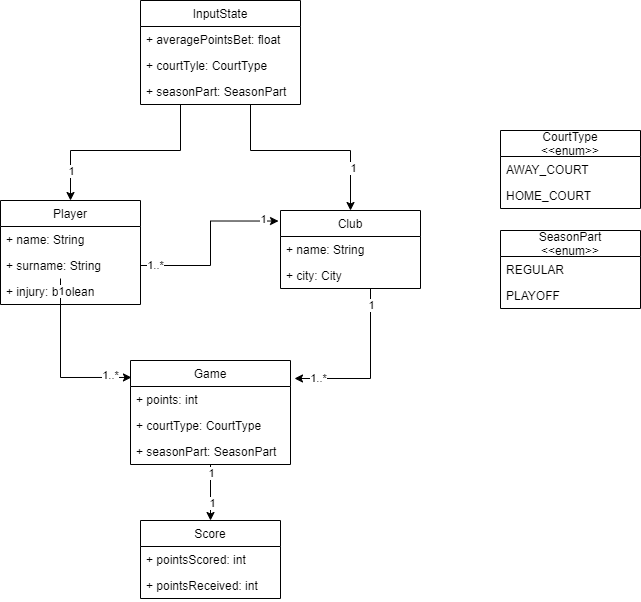

The diagram above was exported from draw.io. Its source (the exported page's mxGraphModel, read from the mxfile embedded in the PNG):
<mxGraphModel dx="1342" dy="875" grid="1" gridSize="10" guides="1" tooltips="1" connect="1" arrows="1" fold="1" page="1" pageScale="1" pageWidth="827" pageHeight="1169" math="0" shadow="0">
  <root>
    <mxCell id="WIyWlLk6GJQsqaUBKTNV-0" />
    <mxCell id="WIyWlLk6GJQsqaUBKTNV-1" parent="WIyWlLk6GJQsqaUBKTNV-0" />
    <mxCell id="UUibOiUJuBUrFnRdgAxK-29" style="edgeStyle=orthogonalEdgeStyle;rounded=0;orthogonalLoop=1;jettySize=auto;html=1;entryX=0.5;entryY=0;entryDx=0;entryDy=0;" parent="WIyWlLk6GJQsqaUBKTNV-1" source="UUibOiUJuBUrFnRdgAxK-10" target="UUibOiUJuBUrFnRdgAxK-14" edge="1">
      <mxGeometry relative="1" as="geometry">
        <Array as="points">
          <mxPoint x="274" y="210" />
          <mxPoint x="164" y="210" />
        </Array>
      </mxGeometry>
    </mxCell>
    <mxCell id="UUibOiUJuBUrFnRdgAxK-31" value="1" style="edgeLabel;html=1;align=center;verticalAlign=middle;resizable=0;points=[];" parent="UUibOiUJuBUrFnRdgAxK-29" vertex="1" connectable="0">
      <mxGeometry x="0.6117" y="-1" relative="1" as="geometry">
        <mxPoint x="1" y="10" as="offset" />
      </mxGeometry>
    </mxCell>
    <mxCell id="UUibOiUJuBUrFnRdgAxK-10" value="InputState" style="swimlane;fontStyle=0;childLayout=stackLayout;horizontal=1;startSize=26;fillColor=none;horizontalStack=0;resizeParent=1;resizeParentMax=0;resizeLast=0;collapsible=1;marginBottom=0;" parent="WIyWlLk6GJQsqaUBKTNV-1" vertex="1">
      <mxGeometry x="234" y="60" width="160" height="104" as="geometry" />
    </mxCell>
    <mxCell id="UUibOiUJuBUrFnRdgAxK-11" value="+ averagePointsBet: float" style="text;strokeColor=none;fillColor=none;align=left;verticalAlign=top;spacingLeft=4;spacingRight=4;overflow=hidden;rotatable=0;points=[[0,0.5],[1,0.5]];portConstraint=eastwest;" parent="UUibOiUJuBUrFnRdgAxK-10" vertex="1">
      <mxGeometry y="26" width="160" height="26" as="geometry" />
    </mxCell>
    <mxCell id="UUibOiUJuBUrFnRdgAxK-12" value="+ courtTyle: CourtType" style="text;strokeColor=none;fillColor=none;align=left;verticalAlign=top;spacingLeft=4;spacingRight=4;overflow=hidden;rotatable=0;points=[[0,0.5],[1,0.5]];portConstraint=eastwest;" parent="UUibOiUJuBUrFnRdgAxK-10" vertex="1">
      <mxGeometry y="52" width="160" height="26" as="geometry" />
    </mxCell>
    <mxCell id="UUibOiUJuBUrFnRdgAxK-13" value="+ seasonPart: SeasonPart" style="text;strokeColor=none;fillColor=none;align=left;verticalAlign=top;spacingLeft=4;spacingRight=4;overflow=hidden;rotatable=0;points=[[0,0.5],[1,0.5]];portConstraint=eastwest;" parent="UUibOiUJuBUrFnRdgAxK-10" vertex="1">
      <mxGeometry y="78" width="160" height="26" as="geometry" />
    </mxCell>
    <mxCell id="UUibOiUJuBUrFnRdgAxK-14" value="Player" style="swimlane;fontStyle=0;childLayout=stackLayout;horizontal=1;startSize=26;fillColor=none;horizontalStack=0;resizeParent=1;resizeParentMax=0;resizeLast=0;collapsible=1;marginBottom=0;" parent="WIyWlLk6GJQsqaUBKTNV-1" vertex="1">
      <mxGeometry x="94" y="260" width="140" height="104" as="geometry" />
    </mxCell>
    <mxCell id="UUibOiUJuBUrFnRdgAxK-15" value="+ name: String" style="text;strokeColor=none;fillColor=none;align=left;verticalAlign=top;spacingLeft=4;spacingRight=4;overflow=hidden;rotatable=0;points=[[0,0.5],[1,0.5]];portConstraint=eastwest;" parent="UUibOiUJuBUrFnRdgAxK-14" vertex="1">
      <mxGeometry y="26" width="140" height="26" as="geometry" />
    </mxCell>
    <mxCell id="UUibOiUJuBUrFnRdgAxK-16" value="+ surname: String" style="text;strokeColor=none;fillColor=none;align=left;verticalAlign=top;spacingLeft=4;spacingRight=4;overflow=hidden;rotatable=0;points=[[0,0.5],[1,0.5]];portConstraint=eastwest;" parent="UUibOiUJuBUrFnRdgAxK-14" vertex="1">
      <mxGeometry y="52" width="140" height="26" as="geometry" />
    </mxCell>
    <mxCell id="UUibOiUJuBUrFnRdgAxK-54" value="+ injury: boolean" style="text;strokeColor=none;fillColor=none;align=left;verticalAlign=top;spacingLeft=4;spacingRight=4;overflow=hidden;rotatable=0;points=[[0,0.5],[1,0.5]];portConstraint=eastwest;" parent="UUibOiUJuBUrFnRdgAxK-14" vertex="1">
      <mxGeometry y="78" width="140" height="26" as="geometry" />
    </mxCell>
    <object label="Club" aa="aa" id="UUibOiUJuBUrFnRdgAxK-18">
      <mxCell style="swimlane;fontStyle=0;childLayout=stackLayout;horizontal=1;startSize=26;fillColor=none;horizontalStack=0;resizeParent=1;resizeParentMax=0;resizeLast=0;collapsible=1;marginBottom=0;" parent="WIyWlLk6GJQsqaUBKTNV-1" vertex="1">
        <mxGeometry x="374" y="270" width="140" height="78" as="geometry" />
      </mxCell>
    </object>
    <mxCell id="UUibOiUJuBUrFnRdgAxK-19" value="+ name: String" style="text;strokeColor=none;fillColor=none;align=left;verticalAlign=top;spacingLeft=4;spacingRight=4;overflow=hidden;rotatable=0;points=[[0,0.5],[1,0.5]];portConstraint=eastwest;" parent="UUibOiUJuBUrFnRdgAxK-18" vertex="1">
      <mxGeometry y="26" width="140" height="26" as="geometry" />
    </mxCell>
    <mxCell id="UUibOiUJuBUrFnRdgAxK-20" value="+ city: City" style="text;strokeColor=none;fillColor=none;align=left;verticalAlign=top;spacingLeft=4;spacingRight=4;overflow=hidden;rotatable=0;points=[[0,0.5],[1,0.5]];portConstraint=eastwest;" parent="UUibOiUJuBUrFnRdgAxK-18" vertex="1">
      <mxGeometry y="52" width="140" height="26" as="geometry" />
    </mxCell>
    <mxCell id="UUibOiUJuBUrFnRdgAxK-22" style="edgeStyle=orthogonalEdgeStyle;rounded=0;orthogonalLoop=1;jettySize=auto;html=1;entryX=-0.014;entryY=0.135;entryDx=0;entryDy=0;entryPerimeter=0;" parent="WIyWlLk6GJQsqaUBKTNV-1" source="UUibOiUJuBUrFnRdgAxK-16" target="UUibOiUJuBUrFnRdgAxK-18" edge="1">
      <mxGeometry relative="1" as="geometry" />
    </mxCell>
    <mxCell id="UUibOiUJuBUrFnRdgAxK-25" value="1" style="edgeLabel;html=1;align=center;verticalAlign=middle;resizable=0;points=[];" parent="UUibOiUJuBUrFnRdgAxK-22" vertex="1" connectable="0">
      <mxGeometry x="0.832" y="2" relative="1" as="geometry">
        <mxPoint as="offset" />
      </mxGeometry>
    </mxCell>
    <mxCell id="UUibOiUJuBUrFnRdgAxK-26" value="1..*" style="edgeLabel;html=1;align=center;verticalAlign=middle;resizable=0;points=[];" parent="UUibOiUJuBUrFnRdgAxK-22" vertex="1" connectable="0">
      <mxGeometry x="-0.8436" y="1" relative="1" as="geometry">
        <mxPoint as="offset" />
      </mxGeometry>
    </mxCell>
    <mxCell id="UUibOiUJuBUrFnRdgAxK-30" style="edgeStyle=orthogonalEdgeStyle;rounded=0;orthogonalLoop=1;jettySize=auto;html=1;entryX=0.5;entryY=0;entryDx=0;entryDy=0;" parent="WIyWlLk6GJQsqaUBKTNV-1" source="UUibOiUJuBUrFnRdgAxK-13" target="UUibOiUJuBUrFnRdgAxK-18" edge="1">
      <mxGeometry relative="1" as="geometry">
        <Array as="points">
          <mxPoint x="344" y="210" />
          <mxPoint x="444" y="210" />
        </Array>
      </mxGeometry>
    </mxCell>
    <mxCell id="UUibOiUJuBUrFnRdgAxK-32" value="1" style="edgeLabel;html=1;align=center;verticalAlign=middle;resizable=0;points=[];" parent="UUibOiUJuBUrFnRdgAxK-30" vertex="1" connectable="0">
      <mxGeometry x="0.5825" y="2" relative="1" as="geometry">
        <mxPoint as="offset" />
      </mxGeometry>
    </mxCell>
    <mxCell id="UUibOiUJuBUrFnRdgAxK-41" style="edgeStyle=orthogonalEdgeStyle;rounded=0;orthogonalLoop=1;jettySize=auto;html=1;entryX=0.5;entryY=0;entryDx=0;entryDy=0;" parent="WIyWlLk6GJQsqaUBKTNV-1" source="UUibOiUJuBUrFnRdgAxK-33" target="UUibOiUJuBUrFnRdgAxK-37" edge="1">
      <mxGeometry relative="1" as="geometry" />
    </mxCell>
    <mxCell id="UUibOiUJuBUrFnRdgAxK-42" value="1" style="edgeLabel;html=1;align=center;verticalAlign=middle;resizable=0;points=[];" parent="UUibOiUJuBUrFnRdgAxK-41" vertex="1" connectable="0">
      <mxGeometry x="-0.7143" relative="1" as="geometry">
        <mxPoint as="offset" />
      </mxGeometry>
    </mxCell>
    <mxCell id="UUibOiUJuBUrFnRdgAxK-43" value="1" style="edgeLabel;html=1;align=center;verticalAlign=middle;resizable=0;points=[];" parent="UUibOiUJuBUrFnRdgAxK-41" vertex="1" connectable="0">
      <mxGeometry x="0.3571" y="1" relative="1" as="geometry">
        <mxPoint as="offset" />
      </mxGeometry>
    </mxCell>
    <mxCell id="UUibOiUJuBUrFnRdgAxK-33" value="Game" style="swimlane;fontStyle=0;childLayout=stackLayout;horizontal=1;startSize=26;fillColor=none;horizontalStack=0;resizeParent=1;resizeParentMax=0;resizeLast=0;collapsible=1;marginBottom=0;" parent="WIyWlLk6GJQsqaUBKTNV-1" vertex="1">
      <mxGeometry x="224" y="420" width="160" height="104" as="geometry" />
    </mxCell>
    <mxCell id="UUibOiUJuBUrFnRdgAxK-34" value="+ points: int" style="text;strokeColor=none;fillColor=none;align=left;verticalAlign=top;spacingLeft=4;spacingRight=4;overflow=hidden;rotatable=0;points=[[0,0.5],[1,0.5]];portConstraint=eastwest;" parent="UUibOiUJuBUrFnRdgAxK-33" vertex="1">
      <mxGeometry y="26" width="160" height="26" as="geometry" />
    </mxCell>
    <mxCell id="UUibOiUJuBUrFnRdgAxK-35" value="+ courtType: CourtType" style="text;strokeColor=none;fillColor=none;align=left;verticalAlign=top;spacingLeft=4;spacingRight=4;overflow=hidden;rotatable=0;points=[[0,0.5],[1,0.5]];portConstraint=eastwest;" parent="UUibOiUJuBUrFnRdgAxK-33" vertex="1">
      <mxGeometry y="52" width="160" height="26" as="geometry" />
    </mxCell>
    <mxCell id="UUibOiUJuBUrFnRdgAxK-36" value="+ seasonPart: SeasonPart" style="text;strokeColor=none;fillColor=none;align=left;verticalAlign=top;spacingLeft=4;spacingRight=4;overflow=hidden;rotatable=0;points=[[0,0.5],[1,0.5]];portConstraint=eastwest;" parent="UUibOiUJuBUrFnRdgAxK-33" vertex="1">
      <mxGeometry y="78" width="160" height="26" as="geometry" />
    </mxCell>
    <mxCell id="UUibOiUJuBUrFnRdgAxK-37" value="Score" style="swimlane;fontStyle=0;childLayout=stackLayout;horizontal=1;startSize=26;fillColor=none;horizontalStack=0;resizeParent=1;resizeParentMax=0;resizeLast=0;collapsible=1;marginBottom=0;" parent="WIyWlLk6GJQsqaUBKTNV-1" vertex="1">
      <mxGeometry x="234" y="580" width="140" height="78" as="geometry" />
    </mxCell>
    <mxCell id="UUibOiUJuBUrFnRdgAxK-38" value="+ pointsScored: int" style="text;strokeColor=none;fillColor=none;align=left;verticalAlign=top;spacingLeft=4;spacingRight=4;overflow=hidden;rotatable=0;points=[[0,0.5],[1,0.5]];portConstraint=eastwest;" parent="UUibOiUJuBUrFnRdgAxK-37" vertex="1">
      <mxGeometry y="26" width="140" height="26" as="geometry" />
    </mxCell>
    <mxCell id="UUibOiUJuBUrFnRdgAxK-39" value="+ pointsReceived: int" style="text;strokeColor=none;fillColor=none;align=left;verticalAlign=top;spacingLeft=4;spacingRight=4;overflow=hidden;rotatable=0;points=[[0,0.5],[1,0.5]];portConstraint=eastwest;" parent="UUibOiUJuBUrFnRdgAxK-37" vertex="1">
      <mxGeometry y="52" width="140" height="26" as="geometry" />
    </mxCell>
    <mxCell id="UUibOiUJuBUrFnRdgAxK-44" style="edgeStyle=orthogonalEdgeStyle;rounded=0;orthogonalLoop=1;jettySize=auto;html=1;entryX=0.006;entryY=0.163;entryDx=0;entryDy=0;entryPerimeter=0;" parent="WIyWlLk6GJQsqaUBKTNV-1" source="UUibOiUJuBUrFnRdgAxK-16" target="UUibOiUJuBUrFnRdgAxK-33" edge="1">
      <mxGeometry relative="1" as="geometry">
        <Array as="points">
          <mxPoint x="154" y="437" />
        </Array>
      </mxGeometry>
    </mxCell>
    <mxCell id="UUibOiUJuBUrFnRdgAxK-45" value="1" style="edgeLabel;html=1;align=center;verticalAlign=middle;resizable=0;points=[];" parent="UUibOiUJuBUrFnRdgAxK-44" vertex="1" connectable="0">
      <mxGeometry x="-0.8588" y="3" relative="1" as="geometry">
        <mxPoint x="-3" as="offset" />
      </mxGeometry>
    </mxCell>
    <mxCell id="UUibOiUJuBUrFnRdgAxK-46" value="1..*" style="edgeLabel;html=1;align=center;verticalAlign=middle;resizable=0;points=[];" parent="UUibOiUJuBUrFnRdgAxK-44" vertex="1" connectable="0">
      <mxGeometry x="0.7534" y="2" relative="1" as="geometry">
        <mxPoint as="offset" />
      </mxGeometry>
    </mxCell>
    <mxCell id="UUibOiUJuBUrFnRdgAxK-47" value="CourtType&#10;&lt;&lt;enum&gt;&gt;" style="swimlane;fontStyle=0;childLayout=stackLayout;horizontal=1;startSize=26;fillColor=none;horizontalStack=0;resizeParent=1;resizeParentMax=0;resizeLast=0;collapsible=1;marginBottom=0;" parent="WIyWlLk6GJQsqaUBKTNV-1" vertex="1">
      <mxGeometry x="594" y="190" width="140" height="78" as="geometry" />
    </mxCell>
    <mxCell id="UUibOiUJuBUrFnRdgAxK-48" value="AWAY_COURT" style="text;strokeColor=none;fillColor=none;align=left;verticalAlign=top;spacingLeft=4;spacingRight=4;overflow=hidden;rotatable=0;points=[[0,0.5],[1,0.5]];portConstraint=eastwest;" parent="UUibOiUJuBUrFnRdgAxK-47" vertex="1">
      <mxGeometry y="26" width="140" height="26" as="geometry" />
    </mxCell>
    <mxCell id="UUibOiUJuBUrFnRdgAxK-49" value="HOME_COURT" style="text;strokeColor=none;fillColor=none;align=left;verticalAlign=top;spacingLeft=4;spacingRight=4;overflow=hidden;rotatable=0;points=[[0,0.5],[1,0.5]];portConstraint=eastwest;" parent="UUibOiUJuBUrFnRdgAxK-47" vertex="1">
      <mxGeometry y="52" width="140" height="26" as="geometry" />
    </mxCell>
    <mxCell id="UUibOiUJuBUrFnRdgAxK-51" value="SeasonPart&#10;&lt;&lt;enum&gt;&gt;" style="swimlane;fontStyle=0;childLayout=stackLayout;horizontal=1;startSize=26;fillColor=none;horizontalStack=0;resizeParent=1;resizeParentMax=0;resizeLast=0;collapsible=1;marginBottom=0;" parent="WIyWlLk6GJQsqaUBKTNV-1" vertex="1">
      <mxGeometry x="594" y="290" width="140" height="78" as="geometry" />
    </mxCell>
    <mxCell id="UUibOiUJuBUrFnRdgAxK-52" value="REGULAR" style="text;strokeColor=none;fillColor=none;align=left;verticalAlign=top;spacingLeft=4;spacingRight=4;overflow=hidden;rotatable=0;points=[[0,0.5],[1,0.5]];portConstraint=eastwest;" parent="UUibOiUJuBUrFnRdgAxK-51" vertex="1">
      <mxGeometry y="26" width="140" height="26" as="geometry" />
    </mxCell>
    <mxCell id="UUibOiUJuBUrFnRdgAxK-53" value="PLAYOFF" style="text;strokeColor=none;fillColor=none;align=left;verticalAlign=top;spacingLeft=4;spacingRight=4;overflow=hidden;rotatable=0;points=[[0,0.5],[1,0.5]];portConstraint=eastwest;" parent="UUibOiUJuBUrFnRdgAxK-51" vertex="1">
      <mxGeometry y="52" width="140" height="26" as="geometry" />
    </mxCell>
    <mxCell id="UUibOiUJuBUrFnRdgAxK-55" style="edgeStyle=orthogonalEdgeStyle;rounded=0;orthogonalLoop=1;jettySize=auto;html=1;entryX=1.025;entryY=0.173;entryDx=0;entryDy=0;entryPerimeter=0;" parent="WIyWlLk6GJQsqaUBKTNV-1" source="UUibOiUJuBUrFnRdgAxK-20" target="UUibOiUJuBUrFnRdgAxK-33" edge="1">
      <mxGeometry relative="1" as="geometry">
        <Array as="points">
          <mxPoint x="464" y="438" />
        </Array>
      </mxGeometry>
    </mxCell>
    <mxCell id="UUibOiUJuBUrFnRdgAxK-56" value="1" style="edgeLabel;html=1;align=center;verticalAlign=middle;resizable=0;points=[];" parent="UUibOiUJuBUrFnRdgAxK-55" vertex="1" connectable="0">
      <mxGeometry x="-0.8072" relative="1" as="geometry">
        <mxPoint as="offset" />
      </mxGeometry>
    </mxCell>
    <mxCell id="UUibOiUJuBUrFnRdgAxK-57" value="1..*" style="edgeLabel;html=1;align=center;verticalAlign=middle;resizable=0;points=[];" parent="UUibOiUJuBUrFnRdgAxK-55" vertex="1" connectable="0">
      <mxGeometry x="0.7229" relative="1" as="geometry">
        <mxPoint as="offset" />
      </mxGeometry>
    </mxCell>
  </root>
</mxGraphModel>